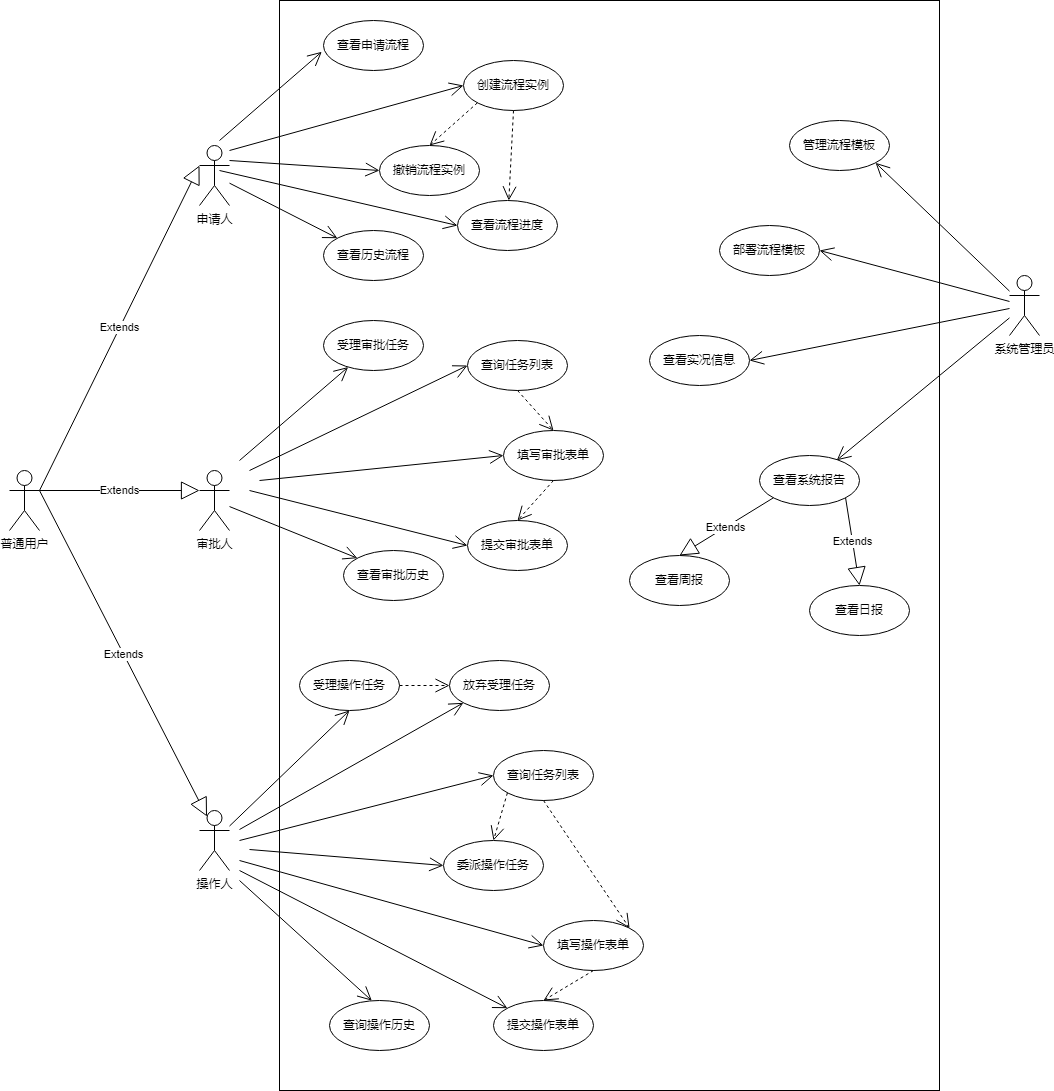

The diagram above was exported from draw.io. Its source (the exported page's mxGraphModel, read from the mxfile embedded in the PNG):
<mxGraphModel dx="2927" dy="1044" grid="1" gridSize="10" guides="1" tooltips="1" connect="1" arrows="1" fold="1" page="1" pageScale="1" pageWidth="827" pageHeight="1169" math="0" shadow="0">
  <root>
    <mxCell id="0" />
    <mxCell id="1" parent="0" />
    <mxCell id="bufmHQfQtdpQO7QtN8kD-45" value="" style="html=1;whiteSpace=wrap;" parent="1" vertex="1">
      <mxGeometry x="230" y="20" width="660" height="1090" as="geometry" />
    </mxCell>
    <mxCell id="OGq03QKYPq79bMhlHGdM-2" value="普通&lt;span style=&quot;background-color: initial;&quot;&gt;用户&lt;/span&gt;" style="shape=umlActor;verticalLabelPosition=bottom;verticalAlign=top;html=1;" parent="1" vertex="1">
      <mxGeometry x="-40" y="490" width="30" height="60" as="geometry" />
    </mxCell>
    <mxCell id="OGq03QKYPq79bMhlHGdM-3" value="系统管理员" style="shape=umlActor;verticalLabelPosition=bottom;verticalAlign=top;html=1;" parent="1" vertex="1">
      <mxGeometry x="960" y="295" width="30" height="60" as="geometry" />
    </mxCell>
    <mxCell id="HjzkG0SCz428C345IonB-1" value="申请人" style="shape=umlActor;verticalLabelPosition=bottom;verticalAlign=top;html=1;" parent="1" vertex="1">
      <mxGeometry x="150" y="165" width="30" height="60" as="geometry" />
    </mxCell>
    <mxCell id="HjzkG0SCz428C345IonB-2" value="审批人" style="shape=umlActor;verticalLabelPosition=bottom;verticalAlign=top;html=1;" parent="1" vertex="1">
      <mxGeometry x="150" y="490" width="30" height="60" as="geometry" />
    </mxCell>
    <mxCell id="HjzkG0SCz428C345IonB-3" value="操作人" style="shape=umlActor;verticalLabelPosition=bottom;verticalAlign=top;html=1;" parent="1" vertex="1">
      <mxGeometry x="150" y="830" width="30" height="60" as="geometry" />
    </mxCell>
    <mxCell id="HjzkG0SCz428C345IonB-7" value="Extends" style="endArrow=block;endSize=16;endFill=0;html=1;rounded=0;exitX=1;exitY=0.3333333333333333;exitDx=0;exitDy=0;exitPerimeter=0;entryX=0;entryY=0.3333333333333333;entryDx=0;entryDy=0;entryPerimeter=0;" parent="1" source="OGq03QKYPq79bMhlHGdM-2" target="HjzkG0SCz428C345IonB-1" edge="1">
      <mxGeometry width="160" relative="1" as="geometry">
        <mxPoint x="244" y="610" as="sourcePoint" />
        <mxPoint x="154" y="420" as="targetPoint" />
      </mxGeometry>
    </mxCell>
    <mxCell id="HjzkG0SCz428C345IonB-8" value="Extends" style="endArrow=block;endSize=16;endFill=0;html=1;rounded=0;exitX=1;exitY=0.3333333333333333;exitDx=0;exitDy=0;exitPerimeter=0;entryX=0;entryY=0.3333333333333333;entryDx=0;entryDy=0;entryPerimeter=0;" parent="1" source="OGq03QKYPq79bMhlHGdM-2" target="HjzkG0SCz428C345IonB-2" edge="1">
      <mxGeometry width="160" relative="1" as="geometry">
        <mxPoint x="94" y="510" as="sourcePoint" />
        <mxPoint x="174" y="410" as="targetPoint" />
      </mxGeometry>
    </mxCell>
    <mxCell id="HjzkG0SCz428C345IonB-10" value="Extends" style="endArrow=block;endSize=16;endFill=0;html=1;rounded=0;exitX=1;exitY=0.3333333333333333;exitDx=0;exitDy=0;exitPerimeter=0;entryX=0.25;entryY=0.1;entryDx=0;entryDy=0;entryPerimeter=0;" parent="1" source="OGq03QKYPq79bMhlHGdM-2" target="HjzkG0SCz428C345IonB-3" edge="1">
      <mxGeometry width="160" relative="1" as="geometry">
        <mxPoint x="104" y="520" as="sourcePoint" />
        <mxPoint x="184" y="420" as="targetPoint" />
      </mxGeometry>
    </mxCell>
    <mxCell id="HjzkG0SCz428C345IonB-13" value="查看申请流程" style="ellipse;whiteSpace=wrap;html=1;" parent="1" vertex="1">
      <mxGeometry x="274" y="40" width="100" height="50" as="geometry" />
    </mxCell>
    <mxCell id="HjzkG0SCz428C345IonB-14" value="创建流程实例" style="ellipse;whiteSpace=wrap;html=1;" parent="1" vertex="1">
      <mxGeometry x="414" y="80" width="100" height="50" as="geometry" />
    </mxCell>
    <mxCell id="HjzkG0SCz428C345IonB-15" value="查看流程进度" style="ellipse;whiteSpace=wrap;html=1;" parent="1" vertex="1">
      <mxGeometry x="408" y="220" width="100" height="50" as="geometry" />
    </mxCell>
    <mxCell id="HjzkG0SCz428C345IonB-16" value="查看历史流程" style="ellipse;whiteSpace=wrap;html=1;" parent="1" vertex="1">
      <mxGeometry x="274" y="250" width="100" height="50" as="geometry" />
    </mxCell>
    <mxCell id="HjzkG0SCz428C345IonB-17" value="受理审批任务" style="ellipse;whiteSpace=wrap;html=1;" parent="1" vertex="1">
      <mxGeometry x="274" y="340" width="100" height="50" as="geometry" />
    </mxCell>
    <mxCell id="HjzkG0SCz428C345IonB-18" value="填写审批表单" style="ellipse;whiteSpace=wrap;html=1;" parent="1" vertex="1">
      <mxGeometry x="454" y="450" width="100" height="50" as="geometry" />
    </mxCell>
    <mxCell id="HjzkG0SCz428C345IonB-19" value="受理操作任务" style="ellipse;whiteSpace=wrap;html=1;" parent="1" vertex="1">
      <mxGeometry x="250" y="680" width="100" height="50" as="geometry" />
    </mxCell>
    <mxCell id="bufmHQfQtdpQO7QtN8kD-1" value="委派操作任务" style="ellipse;whiteSpace=wrap;html=1;" parent="1" vertex="1">
      <mxGeometry x="394" y="860" width="100" height="50" as="geometry" />
    </mxCell>
    <mxCell id="bufmHQfQtdpQO7QtN8kD-2" value="查看审批历史" style="ellipse;whiteSpace=wrap;html=1;" parent="1" vertex="1">
      <mxGeometry x="294" y="570" width="100" height="50" as="geometry" />
    </mxCell>
    <mxCell id="bufmHQfQtdpQO7QtN8kD-3" value="填写操作表单" style="ellipse;whiteSpace=wrap;html=1;" parent="1" vertex="1">
      <mxGeometry x="494" y="940" width="100" height="50" as="geometry" />
    </mxCell>
    <mxCell id="bufmHQfQtdpQO7QtN8kD-4" value="提交操作表单" style="ellipse;whiteSpace=wrap;html=1;" parent="1" vertex="1">
      <mxGeometry x="444" y="1020" width="100" height="50" as="geometry" />
    </mxCell>
    <mxCell id="bufmHQfQtdpQO7QtN8kD-5" value="提交审批表单" style="ellipse;whiteSpace=wrap;html=1;" parent="1" vertex="1">
      <mxGeometry x="418" y="540" width="100" height="50" as="geometry" />
    </mxCell>
    <mxCell id="bufmHQfQtdpQO7QtN8kD-6" value="撤销流程实例" style="ellipse;whiteSpace=wrap;html=1;" parent="1" vertex="1">
      <mxGeometry x="330" y="165" width="100" height="50" as="geometry" />
    </mxCell>
    <mxCell id="bufmHQfQtdpQO7QtN8kD-8" value="查询任务列表" style="ellipse;whiteSpace=wrap;html=1;" parent="1" vertex="1">
      <mxGeometry x="418" y="360" width="100" height="50" as="geometry" />
    </mxCell>
    <mxCell id="bufmHQfQtdpQO7QtN8kD-10" value="查询任务列表" style="ellipse;whiteSpace=wrap;html=1;" parent="1" vertex="1">
      <mxGeometry x="444" y="770" width="100" height="50" as="geometry" />
    </mxCell>
    <mxCell id="bufmHQfQtdpQO7QtN8kD-11" value="放弃受理任务" style="ellipse;whiteSpace=wrap;html=1;" parent="1" vertex="1">
      <mxGeometry x="400" y="680" width="100" height="50" as="geometry" />
    </mxCell>
    <mxCell id="bufmHQfQtdpQO7QtN8kD-12" value="查询操作历史" style="ellipse;whiteSpace=wrap;html=1;" parent="1" vertex="1">
      <mxGeometry x="280" y="1020" width="100" height="50" as="geometry" />
    </mxCell>
    <mxCell id="bufmHQfQtdpQO7QtN8kD-13" value="" style="endArrow=open;endFill=1;endSize=12;html=1;rounded=0;entryX=-0.017;entryY=0.626;entryDx=0;entryDy=0;entryPerimeter=0;" parent="1" target="HjzkG0SCz428C345IonB-13" edge="1">
      <mxGeometry width="160" relative="1" as="geometry">
        <mxPoint x="170" y="160" as="sourcePoint" />
        <mxPoint x="450" y="140" as="targetPoint" />
      </mxGeometry>
    </mxCell>
    <mxCell id="bufmHQfQtdpQO7QtN8kD-14" value="" style="endArrow=open;endFill=1;endSize=12;html=1;rounded=0;entryX=0;entryY=0.5;entryDx=0;entryDy=0;" parent="1" target="HjzkG0SCz428C345IonB-14" edge="1">
      <mxGeometry width="160" relative="1" as="geometry">
        <mxPoint x="180" y="170" as="sourcePoint" />
        <mxPoint x="360" y="90" as="targetPoint" />
      </mxGeometry>
    </mxCell>
    <mxCell id="bufmHQfQtdpQO7QtN8kD-15" value="" style="endArrow=open;endFill=1;endSize=12;html=1;rounded=0;entryX=0;entryY=0.5;entryDx=0;entryDy=0;" parent="1" target="bufmHQfQtdpQO7QtN8kD-6" edge="1">
      <mxGeometry width="160" relative="1" as="geometry">
        <mxPoint x="180" y="180" as="sourcePoint" />
        <mxPoint x="248" y="81" as="targetPoint" />
      </mxGeometry>
    </mxCell>
    <mxCell id="bufmHQfQtdpQO7QtN8kD-16" value="" style="endArrow=open;endFill=1;endSize=12;html=1;rounded=0;entryX=0;entryY=0.5;entryDx=0;entryDy=0;" parent="1" target="HjzkG0SCz428C345IonB-15" edge="1">
      <mxGeometry width="160" relative="1" as="geometry">
        <mxPoint x="170" y="190" as="sourcePoint" />
        <mxPoint x="258" y="91" as="targetPoint" />
      </mxGeometry>
    </mxCell>
    <mxCell id="bufmHQfQtdpQO7QtN8kD-17" value="" style="endArrow=open;endFill=1;endSize=12;html=1;rounded=0;entryX=0;entryY=0;entryDx=0;entryDy=0;" parent="1" source="HjzkG0SCz428C345IonB-1" target="HjzkG0SCz428C345IonB-16" edge="1">
      <mxGeometry width="160" relative="1" as="geometry">
        <mxPoint x="210" y="200" as="sourcePoint" />
        <mxPoint x="268" y="101" as="targetPoint" />
      </mxGeometry>
    </mxCell>
    <mxCell id="bufmHQfQtdpQO7QtN8kD-18" value="" style="endArrow=open;endFill=1;endSize=12;html=1;rounded=0;" parent="1" target="HjzkG0SCz428C345IonB-17" edge="1">
      <mxGeometry width="160" relative="1" as="geometry">
        <mxPoint x="190" y="480" as="sourcePoint" />
        <mxPoint x="230" y="401" as="targetPoint" />
      </mxGeometry>
    </mxCell>
    <mxCell id="bufmHQfQtdpQO7QtN8kD-19" value="" style="endArrow=open;endFill=1;endSize=12;html=1;rounded=0;entryX=0;entryY=0.5;entryDx=0;entryDy=0;" parent="1" target="bufmHQfQtdpQO7QtN8kD-8" edge="1">
      <mxGeometry width="160" relative="1" as="geometry">
        <mxPoint x="200" y="490" as="sourcePoint" />
        <mxPoint x="264" y="399" as="targetPoint" />
      </mxGeometry>
    </mxCell>
    <mxCell id="bufmHQfQtdpQO7QtN8kD-20" value="" style="endArrow=open;endFill=1;endSize=12;html=1;rounded=0;entryX=0;entryY=0.5;entryDx=0;entryDy=0;" parent="1" target="HjzkG0SCz428C345IonB-18" edge="1">
      <mxGeometry width="160" relative="1" as="geometry">
        <mxPoint x="210" y="500" as="sourcePoint" />
        <mxPoint x="274" y="409" as="targetPoint" />
      </mxGeometry>
    </mxCell>
    <mxCell id="bufmHQfQtdpQO7QtN8kD-21" value="" style="endArrow=open;endFill=1;endSize=12;html=1;rounded=0;entryX=0;entryY=0.5;entryDx=0;entryDy=0;" parent="1" target="bufmHQfQtdpQO7QtN8kD-5" edge="1">
      <mxGeometry width="160" relative="1" as="geometry">
        <mxPoint x="200" y="510" as="sourcePoint" />
        <mxPoint x="284" y="419" as="targetPoint" />
      </mxGeometry>
    </mxCell>
    <mxCell id="bufmHQfQtdpQO7QtN8kD-22" value="" style="endArrow=open;endFill=1;endSize=12;html=1;rounded=0;entryX=0;entryY=0;entryDx=0;entryDy=0;" parent="1" source="HjzkG0SCz428C345IonB-2" target="bufmHQfQtdpQO7QtN8kD-2" edge="1">
      <mxGeometry width="160" relative="1" as="geometry">
        <mxPoint x="230" y="520" as="sourcePoint" />
        <mxPoint x="294" y="429" as="targetPoint" />
      </mxGeometry>
    </mxCell>
    <mxCell id="bufmHQfQtdpQO7QtN8kD-23" value="" style="endArrow=open;endFill=1;endSize=12;html=1;rounded=0;entryX=0.5;entryY=1;entryDx=0;entryDy=0;" parent="1" source="HjzkG0SCz428C345IonB-3" target="HjzkG0SCz428C345IonB-19" edge="1">
      <mxGeometry width="160" relative="1" as="geometry">
        <mxPoint x="204" y="541" as="sourcePoint" />
        <mxPoint x="265" y="587" as="targetPoint" />
      </mxGeometry>
    </mxCell>
    <mxCell id="bufmHQfQtdpQO7QtN8kD-24" value="" style="endArrow=open;endFill=1;endSize=12;html=1;rounded=0;entryX=0;entryY=1;entryDx=0;entryDy=0;" parent="1" target="bufmHQfQtdpQO7QtN8kD-11" edge="1">
      <mxGeometry width="160" relative="1" as="geometry">
        <mxPoint x="190" y="849" as="sourcePoint" />
        <mxPoint x="280" y="740" as="targetPoint" />
      </mxGeometry>
    </mxCell>
    <mxCell id="bufmHQfQtdpQO7QtN8kD-25" value="" style="endArrow=open;endFill=1;endSize=12;html=1;rounded=0;entryX=0;entryY=0.5;entryDx=0;entryDy=0;" parent="1" target="bufmHQfQtdpQO7QtN8kD-10" edge="1">
      <mxGeometry width="160" relative="1" as="geometry">
        <mxPoint x="190" y="860" as="sourcePoint" />
        <mxPoint x="290" y="750" as="targetPoint" />
      </mxGeometry>
    </mxCell>
    <mxCell id="bufmHQfQtdpQO7QtN8kD-26" value="" style="endArrow=open;endFill=1;endSize=12;html=1;rounded=0;entryX=0;entryY=0.5;entryDx=0;entryDy=0;" parent="1" target="bufmHQfQtdpQO7QtN8kD-1" edge="1">
      <mxGeometry width="160" relative="1" as="geometry">
        <mxPoint x="200" y="869" as="sourcePoint" />
        <mxPoint x="330" y="760" as="targetPoint" />
      </mxGeometry>
    </mxCell>
    <mxCell id="bufmHQfQtdpQO7QtN8kD-27" value="" style="endArrow=open;endFill=1;endSize=12;html=1;rounded=0;entryX=0;entryY=0.5;entryDx=0;entryDy=0;" parent="1" target="bufmHQfQtdpQO7QtN8kD-3" edge="1">
      <mxGeometry width="160" relative="1" as="geometry">
        <mxPoint x="190" y="880" as="sourcePoint" />
        <mxPoint x="340" y="770" as="targetPoint" />
      </mxGeometry>
    </mxCell>
    <mxCell id="bufmHQfQtdpQO7QtN8kD-28" value="" style="endArrow=open;endFill=1;endSize=12;html=1;rounded=0;entryX=0;entryY=0;entryDx=0;entryDy=0;" parent="1" target="bufmHQfQtdpQO7QtN8kD-4" edge="1">
      <mxGeometry width="160" relative="1" as="geometry">
        <mxPoint x="190" y="890" as="sourcePoint" />
        <mxPoint x="350" y="780" as="targetPoint" />
      </mxGeometry>
    </mxCell>
    <mxCell id="bufmHQfQtdpQO7QtN8kD-29" value="" style="endArrow=open;endFill=1;endSize=12;html=1;rounded=0;entryX=0.423;entryY=0.003;entryDx=0;entryDy=0;entryPerimeter=0;" parent="1" target="bufmHQfQtdpQO7QtN8kD-12" edge="1">
      <mxGeometry width="160" relative="1" as="geometry">
        <mxPoint x="190" y="900" as="sourcePoint" />
        <mxPoint x="330" y="790" as="targetPoint" />
      </mxGeometry>
    </mxCell>
    <mxCell id="bufmHQfQtdpQO7QtN8kD-31" value="管理流程模板" style="ellipse;whiteSpace=wrap;html=1;" parent="1" vertex="1">
      <mxGeometry x="740" y="140" width="100" height="50" as="geometry" />
    </mxCell>
    <mxCell id="bufmHQfQtdpQO7QtN8kD-32" value="部署流程模板" style="ellipse;whiteSpace=wrap;html=1;" parent="1" vertex="1">
      <mxGeometry x="670" y="245" width="100" height="50" as="geometry" />
    </mxCell>
    <mxCell id="bufmHQfQtdpQO7QtN8kD-33" value="查看实况信息" style="ellipse;whiteSpace=wrap;html=1;" parent="1" vertex="1">
      <mxGeometry x="600" y="355" width="100" height="50" as="geometry" />
    </mxCell>
    <mxCell id="bufmHQfQtdpQO7QtN8kD-34" value="查看系统报告" style="ellipse;whiteSpace=wrap;html=1;" parent="1" vertex="1">
      <mxGeometry x="710" y="475" width="100" height="50" as="geometry" />
    </mxCell>
    <mxCell id="bufmHQfQtdpQO7QtN8kD-35" value="查看周报" style="ellipse;whiteSpace=wrap;html=1;" parent="1" vertex="1">
      <mxGeometry x="580" y="575" width="100" height="50" as="geometry" />
    </mxCell>
    <mxCell id="bufmHQfQtdpQO7QtN8kD-36" value="查看日报" style="ellipse;whiteSpace=wrap;html=1;" parent="1" vertex="1">
      <mxGeometry x="760" y="605" width="100" height="50" as="geometry" />
    </mxCell>
    <mxCell id="bufmHQfQtdpQO7QtN8kD-39" value="" style="endArrow=open;endFill=1;endSize=12;html=1;rounded=0;entryX=1;entryY=1;entryDx=0;entryDy=0;" parent="1" source="OGq03QKYPq79bMhlHGdM-3" target="bufmHQfQtdpQO7QtN8kD-31" edge="1">
      <mxGeometry width="160" relative="1" as="geometry">
        <mxPoint x="770" y="450" as="sourcePoint" />
        <mxPoint x="930" y="450" as="targetPoint" />
      </mxGeometry>
    </mxCell>
    <mxCell id="bufmHQfQtdpQO7QtN8kD-40" value="" style="endArrow=open;endFill=1;endSize=12;html=1;rounded=0;entryX=1;entryY=0.5;entryDx=0;entryDy=0;" parent="1" source="OGq03QKYPq79bMhlHGdM-3" target="bufmHQfQtdpQO7QtN8kD-32" edge="1">
      <mxGeometry width="160" relative="1" as="geometry">
        <mxPoint x="1030" y="412" as="sourcePoint" />
        <mxPoint x="965" y="253" as="targetPoint" />
      </mxGeometry>
    </mxCell>
    <mxCell id="bufmHQfQtdpQO7QtN8kD-41" value="" style="endArrow=open;endFill=1;endSize=12;html=1;rounded=0;entryX=1;entryY=0.5;entryDx=0;entryDy=0;" parent="1" source="OGq03QKYPq79bMhlHGdM-3" target="bufmHQfQtdpQO7QtN8kD-33" edge="1">
      <mxGeometry width="160" relative="1" as="geometry">
        <mxPoint x="1020" y="422" as="sourcePoint" />
        <mxPoint x="975" y="263" as="targetPoint" />
      </mxGeometry>
    </mxCell>
    <mxCell id="bufmHQfQtdpQO7QtN8kD-42" value="" style="endArrow=open;endFill=1;endSize=12;html=1;rounded=0;entryX=0.772;entryY=0.096;entryDx=0;entryDy=0;entryPerimeter=0;" parent="1" source="OGq03QKYPq79bMhlHGdM-3" target="bufmHQfQtdpQO7QtN8kD-34" edge="1">
      <mxGeometry width="160" relative="1" as="geometry">
        <mxPoint x="1070" y="432" as="sourcePoint" />
        <mxPoint x="985" y="273" as="targetPoint" />
      </mxGeometry>
    </mxCell>
    <mxCell id="bufmHQfQtdpQO7QtN8kD-43" value="Extends" style="endArrow=block;endSize=16;endFill=0;html=1;rounded=0;entryX=0.5;entryY=0;entryDx=0;entryDy=0;exitX=0;exitY=1;exitDx=0;exitDy=0;" parent="1" source="bufmHQfQtdpQO7QtN8kD-34" target="bufmHQfQtdpQO7QtN8kD-35" edge="1">
      <mxGeometry width="160" relative="1" as="geometry">
        <mxPoint x="700" y="415" as="sourcePoint" />
        <mxPoint x="860" y="415" as="targetPoint" />
      </mxGeometry>
    </mxCell>
    <mxCell id="bufmHQfQtdpQO7QtN8kD-44" value="Extends" style="endArrow=block;endSize=16;endFill=0;html=1;rounded=0;entryX=0.5;entryY=0;entryDx=0;entryDy=0;exitX=1;exitY=1;exitDx=0;exitDy=0;" parent="1" source="bufmHQfQtdpQO7QtN8kD-34" target="bufmHQfQtdpQO7QtN8kD-36" edge="1">
      <mxGeometry width="160" relative="1" as="geometry">
        <mxPoint x="735" y="528" as="sourcePoint" />
        <mxPoint x="640" y="585" as="targetPoint" />
      </mxGeometry>
    </mxCell>
    <mxCell id="bufmHQfQtdpQO7QtN8kD-50" value="" style="endArrow=open;endSize=12;dashed=1;html=1;rounded=0;exitX=0;exitY=1;exitDx=0;exitDy=0;entryX=0.5;entryY=0;entryDx=0;entryDy=0;" parent="1" source="HjzkG0SCz428C345IonB-14" target="bufmHQfQtdpQO7QtN8kD-6" edge="1">
      <mxGeometry width="160" relative="1" as="geometry">
        <mxPoint x="410" y="190" as="sourcePoint" />
        <mxPoint x="570" y="190" as="targetPoint" />
      </mxGeometry>
    </mxCell>
    <mxCell id="bufmHQfQtdpQO7QtN8kD-52" value="" style="endArrow=open;endSize=12;dashed=1;html=1;rounded=0;exitX=0.5;exitY=1;exitDx=0;exitDy=0;entryX=0.5;entryY=0;entryDx=0;entryDy=0;" parent="1" source="bufmHQfQtdpQO7QtN8kD-8" target="HjzkG0SCz428C345IonB-18" edge="1">
      <mxGeometry width="160" relative="1" as="geometry">
        <mxPoint x="470" y="390" as="sourcePoint" />
        <mxPoint x="630" y="390" as="targetPoint" />
      </mxGeometry>
    </mxCell>
    <mxCell id="bufmHQfQtdpQO7QtN8kD-53" value="" style="endArrow=open;endSize=12;dashed=1;html=1;rounded=0;exitX=0.5;exitY=1;exitDx=0;exitDy=0;entryX=0.5;entryY=0;entryDx=0;entryDy=0;" parent="1" source="HjzkG0SCz428C345IonB-18" target="bufmHQfQtdpQO7QtN8kD-5" edge="1">
      <mxGeometry width="160" relative="1" as="geometry">
        <mxPoint x="478" y="420" as="sourcePoint" />
        <mxPoint x="514" y="460" as="targetPoint" />
      </mxGeometry>
    </mxCell>
    <mxCell id="bufmHQfQtdpQO7QtN8kD-54" value="" style="endArrow=open;endSize=12;dashed=1;html=1;rounded=0;exitX=1;exitY=0.5;exitDx=0;exitDy=0;entryX=0;entryY=0.5;entryDx=0;entryDy=0;" parent="1" source="HjzkG0SCz428C345IonB-19" target="bufmHQfQtdpQO7QtN8kD-11" edge="1">
      <mxGeometry width="160" relative="1" as="geometry">
        <mxPoint x="514" y="510" as="sourcePoint" />
        <mxPoint x="478" y="550" as="targetPoint" />
      </mxGeometry>
    </mxCell>
    <mxCell id="bufmHQfQtdpQO7QtN8kD-57" value="" style="endArrow=open;endSize=12;dashed=1;html=1;rounded=0;exitX=0;exitY=1;exitDx=0;exitDy=0;entryX=0.5;entryY=0;entryDx=0;entryDy=0;" parent="1" source="bufmHQfQtdpQO7QtN8kD-10" target="bufmHQfQtdpQO7QtN8kD-1" edge="1">
      <mxGeometry width="160" relative="1" as="geometry">
        <mxPoint x="544" y="540" as="sourcePoint" />
        <mxPoint x="508" y="580" as="targetPoint" />
      </mxGeometry>
    </mxCell>
    <mxCell id="bufmHQfQtdpQO7QtN8kD-58" value="" style="endArrow=open;endSize=12;dashed=1;html=1;rounded=0;exitX=0.5;exitY=1;exitDx=0;exitDy=0;entryX=1;entryY=0;entryDx=0;entryDy=0;" parent="1" source="bufmHQfQtdpQO7QtN8kD-10" target="bufmHQfQtdpQO7QtN8kD-3" edge="1">
      <mxGeometry width="160" relative="1" as="geometry">
        <mxPoint x="562" y="870" as="sourcePoint" />
        <mxPoint x="526" y="910" as="targetPoint" />
      </mxGeometry>
    </mxCell>
    <mxCell id="bufmHQfQtdpQO7QtN8kD-59" value="" style="endArrow=open;endSize=12;dashed=1;html=1;rounded=0;exitX=0.5;exitY=1;exitDx=0;exitDy=0;entryX=0.5;entryY=0;entryDx=0;entryDy=0;" parent="1" source="bufmHQfQtdpQO7QtN8kD-3" target="bufmHQfQtdpQO7QtN8kD-4" edge="1">
      <mxGeometry width="160" relative="1" as="geometry">
        <mxPoint x="469" y="823" as="sourcePoint" />
        <mxPoint x="454" y="870" as="targetPoint" />
      </mxGeometry>
    </mxCell>
    <mxCell id="18GfxScsX08Fj-pnTXDe-1" value="" style="endArrow=open;endSize=12;dashed=1;html=1;rounded=0;exitX=0.5;exitY=1;exitDx=0;exitDy=0;" edge="1" parent="1" source="HjzkG0SCz428C345IonB-14" target="HjzkG0SCz428C345IonB-15">
      <mxGeometry width="160" relative="1" as="geometry">
        <mxPoint x="438" y="133" as="sourcePoint" />
        <mxPoint x="390" y="175" as="targetPoint" />
      </mxGeometry>
    </mxCell>
  </root>
</mxGraphModel>